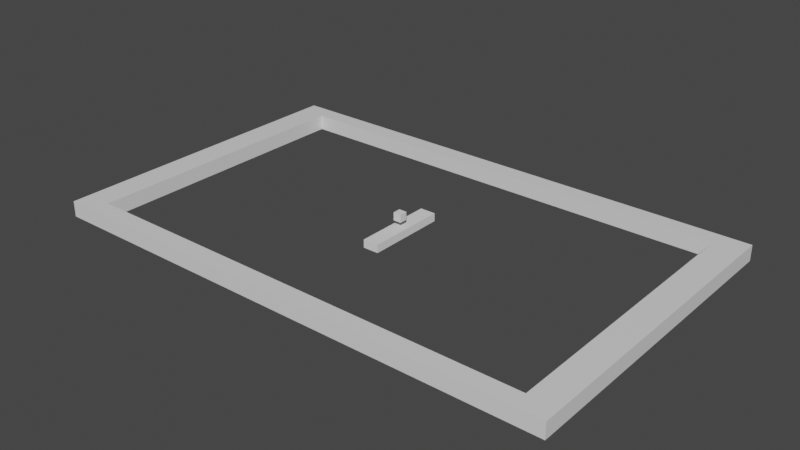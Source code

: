 # Source: assets.blend  (saved by Blender 2.80.74; exported with 4.5.12 LTS)
import bpy
from mathutils import Matrix  # noqa: F401  (used for matrix-valued properties, if any)

bpy.ops.wm.read_factory_settings(use_empty=True)
scene = bpy.context.scene
scene.name = 'Scene'

# ---- collections
col_collection = bpy.data.collections.new('Collection'); scene.collection.children.link(col_collection)

# ---- materials (node trees are filled in below, after node groups)
mat_material = bpy.data.materials.new('Material')
mat_material.alpha_threshold = 0.0
mat_material.use_transparent_shadow = False
mat_material.line_color = (0.0, 0.0, 0.0, 1.0)

# ---- material node trees
mat_material.use_nodes = True; mat_material.node_tree.nodes.clear()
_N = mat_material.node_tree.nodes; _L = mat_material.node_tree.links
n0 = _N.new('ShaderNodeOutputMaterial'); n0.name = 'Material Output'; n0.location = (300, 300)
n1 = _N.new('ShaderNodeBsdfPrincipled'); n1.name = 'Principled BSDF'; n1.location = (10, 300)
n1.distribution = 'GGX'
n1.subsurface_method = 'BURLEY'
n1.inputs[2].default_value = 0.4
n1.inputs[3].default_value = 1.45
n1.inputs[27].default_value = (0.0, 0.0, 0.0, 1.0)
n1.inputs[28].default_value = 1.0
_L.new(n1.outputs[0], n0.inputs[0])
n0.is_active_output = True

# ---- world
world_world = bpy.data.worlds.new('World'); scene.world = world_world
world_world.use_nodes = True; world_world.node_tree.nodes.clear()
_N = world_world.node_tree.nodes; _L = world_world.node_tree.links
n0 = _N.new('ShaderNodeOutputWorld'); n0.name = 'World Output'; n0.location = (300, 300)
n1 = _N.new('ShaderNodeBackground'); n1.name = 'Background'; n1.location = (10, 300)
n1.inputs[0].default_value = (0.05088, 0.05088, 0.05088, 1.0)
_L.new(n1.outputs[0], n0.inputs[0])
n0.is_active_output = True
world_world.color = (0.05088, 0.05088, 0.05088)
world_world.use_sun_shadow = False
world_world.sun_shadow_jitter_overblur = 0.0

# ---- meshes
me_cube = bpy.data.meshes.new('Cube')
me_cube.from_pydata([(18.47, 11.42, 0.554), (18.47, 11.42, -0.554), (18.47, -11.42, 0.554), (18.47, -11.42, -0.554), (-18.47, 11.42, 0.554), (-18.47, 11.42, -0.554), (-18.47, -11.42, 0.554), (-18.47, -11.42, -0.554), (-16.47, 10.18, -0.554), (-16.47, 10.18, 0.554), (16.47, 10.18, -0.554), (16.47, 10.18, 0.554), (-16.47, -10.18, -0.554), (-16.47, -10.18, 0.554), (16.47, -10.18, 0.554), (16.47, -10.18, -0.554)], [], [(0, 4, 6, 13, 9, 11), (3, 2, 6, 7), (7, 6, 4, 5), (1, 0, 2, 3), (5, 4, 0, 1), (8, 9, 13, 12), (12, 13, 14, 15), (11, 14, 13, 6, 2, 0), (15, 14, 11, 10), (10, 11, 9, 8)])
_uv = me_cube.uv_layers.new(name='UVMap')
_uv.uv.foreach_set('vector', [0.375, 0.0, 0.625, 0.0, 0.625, 0.25, 0.6114, 0.2364, 0.6114, 0.01355, 0.3886, 0.01355, 0.375, 0.25, 0.625, 0.25, 0.625, 0.5, 0.375, 0.5, 0.375, 0.5, 0.625, 0.5, 0.625, 0.75, 0.375, 0.75, 0.125, 0.5, 0.375, 0.5, 0.375, 0.75, 0.125, 0.75, 0.625, 0.5, 0.875, 0.5, 0.875, 0.75, 0.625, 0.75, 0.434, 0.75, 0.566, 0.75, 0.566, 0.5, 0.434, 0.5, 0.434, 0.5, 0.566, 0.5, 0.566, 0.25, 0.434, 0.25, 0.3886, 0.01355, 0.3886, 0.2364, 0.6114, 0.2364, 0.625, 0.25, 0.375, 0.25, 0.375, 0.0, 0.184, 0.75, 0.316, 0.75, 0.316, 0.5, 0.184, 0.5, 0.684, 0.75, 0.816, 0.75, 0.816, 0.5, 0.684, 0.5])
_uv.active_render = True
_uv = me_cube.uv_layers.new(name='UVMap.001')
_uv.uv.foreach_set('vector', [0.0, 0.0, 0.0, 0.0, 0.0, 0.0, 0.0, 0.0, 0.0, 0.0, 0.0, 0.0, 0.0, 0.0, 0.0, 0.0, 0.0, 0.0, 0.0, 0.0, 0.0, 0.0, 0.0, 0.0, 0.0, 0.0, 0.0, 0.0, 0.0, 0.0, 0.0, 0.0, 0.0, 0.0, 0.0, 0.0, 0.0, 0.0, 0.0, 0.0, 0.0, 0.0, 0.0, 0.0, 0.0, 0.0, 0.0, 0.0, 0.0, 0.0, 0.0, 0.0, 0.0, 0.0, 0.0, 0.0, 0.0, 0.0, 0.0, 0.0, 0.0, 0.0, 0.0, 0.0, 0.0, 0.0, 0.0, 0.0, 0.0, 0.0, 0.0, 0.0, 0.0, 0.0, 0.0, 0.0, 0.0, 0.0, 0.0, 0.0, 0.0, 0.0, 0.0, 0.0, 0.0, 0.0, 0.0, 0.0])
me_cube.materials.append(mat_material)
me_cube.use_remesh_preserve_volume = False
me_cube.use_remesh_preserve_attributes = False
me_cube.use_mirror_vertex_groups = False
me_cube.update()
me_cube_002 = bpy.data.meshes.new('Cube.002')
me_cube_002.from_pydata([(-0.5601, -2.841, 0.2828), (-0.5601, -2.841, -0.2828), (-0.5601, 2.841, 0.2828), (-0.5601, 2.841, -0.2828), (0.5601, -2.841, 0.2828), (0.5601, -2.841, -0.2828), (0.5601, 2.841, 0.2828), (0.5601, 2.841, -0.2828)], [], [(0, 1, 3, 2), (2, 3, 7, 6), (6, 7, 5, 4), (4, 5, 1, 0), (2, 6, 4, 0), (7, 3, 1, 5)])
_uv = me_cube_002.uv_layers.new(name='UVMap')
_uv.uv.foreach_set('vector', [0.375, 0.0, 0.625, 0.0, 0.625, 0.25, 0.375, 0.25, 0.375, 0.25, 0.625, 0.25, 0.625, 0.5, 0.375, 0.5, 0.375, 0.5, 0.625, 0.5, 0.625, 0.75, 0.375, 0.75, 0.375, 0.75, 0.625, 0.75, 0.625, 1.0, 0.375, 1.0, 0.125, 0.5, 0.375, 0.5, 0.375, 0.75, 0.125, 0.75, 0.625, 0.5, 0.875, 0.5, 0.875, 0.75, 0.625, 0.75])
me_cube_002.use_remesh_preserve_volume = False
me_cube_002.use_remesh_preserve_attributes = False
me_cube_002.use_mirror_vertex_groups = False
me_cube_002.update()
me_cube_003 = bpy.data.meshes.new('Cube.003')
me_cube_003.from_pydata([(-0.5601, 0.2695, 0.2828), (-0.5601, 0.2695, -0.2828), (-0.5601, -0.2695, 0.2828), (-0.5601, -0.2695, -0.2828), (0.5601, 0.2695, 0.2828), (0.5601, 0.2695, -0.2828), (0.5601, -0.2695, 0.2828), (0.5601, -0.2695, -0.2828)], [], [(0, 1, 3, 2), (2, 3, 7, 6), (6, 7, 5, 4), (4, 5, 1, 0), (2, 6, 4, 0), (7, 3, 1, 5)])
_uv = me_cube_003.uv_layers.new(name='UVMap')
_uv.uv.foreach_set('vector', [0.375, 0.0, 0.625, 0.0, 0.625, 0.25, 0.375, 0.25, 0.375, 0.25, 0.625, 0.25, 0.625, 0.5, 0.375, 0.5, 0.375, 0.5, 0.625, 0.5, 0.625, 0.75, 0.375, 0.75, 0.375, 0.75, 0.625, 0.75, 0.625, 1.0, 0.375, 1.0, 0.125, 0.5, 0.375, 0.5, 0.375, 0.75, 0.125, 0.75, 0.625, 0.5, 0.875, 0.5, 0.875, 0.75, 0.625, 0.75])
me_cube_003.use_remesh_preserve_volume = False
me_cube_003.use_remesh_preserve_attributes = False
me_cube_003.use_mirror_vertex_groups = False
me_cube_003.update()

# ---- objects
ob_cube = bpy.data.objects.new('Cube', me_cube)
ob_cube_001 = bpy.data.objects.new('Cube.001', me_cube_002)
ob_cube_002 = bpy.data.objects.new('Cube.002', me_cube_003)

# ---- transforms, parenting, visibility, modifiers, constraints
ob_cube.location = (0.0, 0.0, 0.0)
ob_cube.lock_rotations_4d = False
ob_cube.empty_display_type = 'ARROWS'
ob_cube.lineart.crease_threshold = 0.0
ob_cube_001.location = (0.0, 0.0, 0.0)
ob_cube_001.lineart.crease_threshold = 0.0
ob_cube_002.location = (0.0, 0.0, 1.0)
ob_cube_002.scale = (0.5052, 1.05, 1.0)
ob_cube_002.lineart.crease_threshold = 0.0

# ---- collection membership
col_collection.objects.link(ob_cube)
col_collection.objects.link(ob_cube_001)
col_collection.objects.link(ob_cube_002)

# ---- scene / render settings (as saved in the file)
scene.frame_start = 1; scene.frame_end = 250; scene.frame_set(15)
scene.render.engine = 'BLENDER_EEVEE_NEXT'
scene.cycles.use_denoising = False
scene.cycles.samples = 128
scene.cycles.sampling_pattern = 'TABULATED_SOBOL'
scene.cycles.use_adaptive_sampling = False
scene.cycles.use_light_tree = False
scene.view_settings.view_transform = 'Filmic'
bpy.context.view_layer.update()

# ---- added for rendering (the .blend has no active camera and no usable light): camera, sun
cam_auto = bpy.data.cameras.new('AutoCamera')
cam_auto.lens = 50.0
cam_auto.sensor_width = 36.0
cam_auto.clip_end = 1000.0
ob_auto_camera = bpy.data.objects.new('AutoCamera', cam_auto)
scene.collection.objects.link(ob_auto_camera)
ob_auto_camera.location = (40.2162, -48.2594, 32.5373)
ob_auto_camera.rotation_euler = (1.09748, -7.21219e-08, 0.694738)
scene.camera = ob_auto_camera
light_auto_sun = bpy.data.lights.new('AutoSun', 'SUN')
light_auto_sun.energy = 3.0
light_auto_sun.angle = 0.0523599
ob_auto_sun = bpy.data.objects.new('AutoSun', light_auto_sun)
scene.collection.objects.link(ob_auto_sun)
ob_auto_sun.rotation_euler = (0.872665, 0.174533, 0.523599)
bpy.context.view_layer.update()
